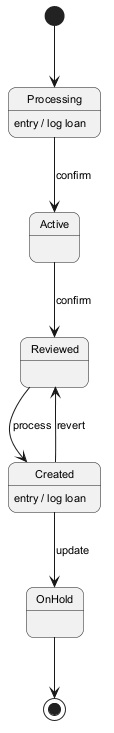

The diagram above was rendered by PlantUML. Its source (embedded in the PNG):
@startuml
skinparam backgroundColor #FFFFFF
skinparam roundCorner 15
skinparam defaultFontSize 11
[*] --> Processing
Processing --> Active : confirm
Processing : entry / log loan
Active --> Reviewed : confirm
Reviewed --> Created : process
Created --> OnHold : update
Created : entry / log loan
Created --> Reviewed : revert
OnHold --> [*]
@enduml